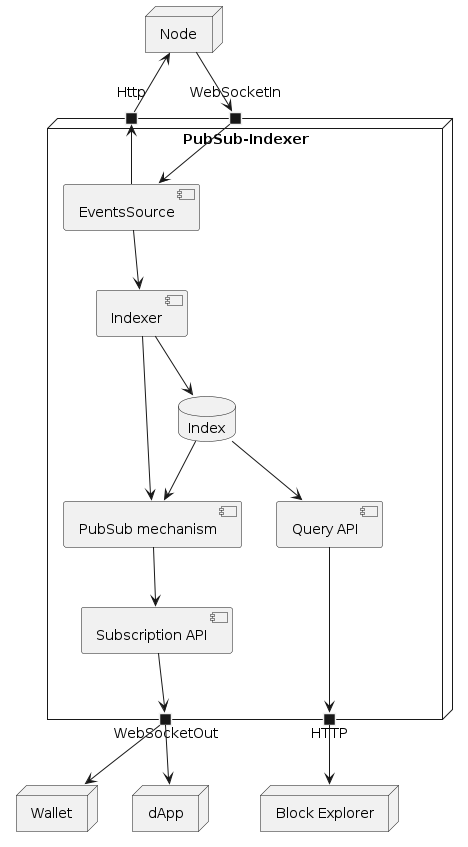

The diagram above was rendered by PlantUML. Its source (embedded in the PNG):
@startuml

node "Node"

node "PubSub-Indexer" {
  portin Http
  portin WebSocketIn
  portout WebSocketOut
  portout HTTP

  database Index

  [EventsSource] --> Http
  WebSocketIn -> [EventsSource]
  [EventsSource] --> [Indexer]
  [Indexer] --> Index
  [Indexer] --> [PubSub mechanism]
  [Subscription API] ----> WebSocketOut
  Index --> [PubSub mechanism]
  [PubSub mechanism] --> [Subscription API]
  Index --> [Query API]
  [Query API] ---> HTTP
}

Node --> WebSocketIn
Http -> Node

node Wallet
WebSocketOut --> Wallet

node dApp
WebSocketOut --> dApp

node "Block Explorer" as explorer
HTTP --> explorer

@enduml